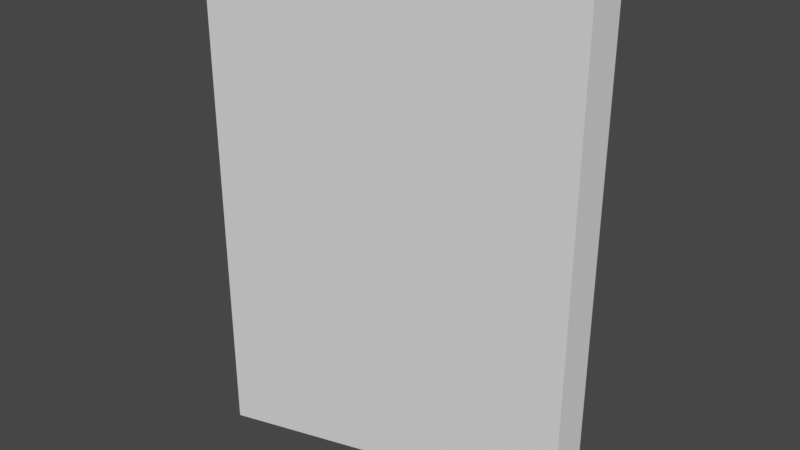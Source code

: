 # Source: Right_Kickback_Gate.blend  (saved by Blender 2.82.7; exported with 4.5.12 LTS)
import bpy
from mathutils import Matrix  # noqa: F401  (used for matrix-valued properties, if any)

bpy.ops.wm.read_factory_settings(use_empty=True)
scene = bpy.context.scene
scene.name = 'Scene'

# ---- collections
col_collection = bpy.data.collections.new('Collection'); scene.collection.children.link(col_collection)

# ---- world
world_world = bpy.data.worlds.new('World'); scene.world = world_world
world_world.use_nodes = True; world_world.node_tree.nodes.clear()
_N = world_world.node_tree.nodes; _L = world_world.node_tree.links
n0 = _N.new('ShaderNodeOutputWorld'); n0.name = 'World Output'; n0.location = (300, 300)
n1 = _N.new('ShaderNodeBackground'); n1.name = 'Background'; n1.location = (10, 300)
n1.inputs[0].default_value = (0.05088, 0.05088, 0.05088, 1.0)
_L.new(n1.outputs[0], n0.inputs[0])
n0.is_active_output = True
world_world.color = (0.05088, 0.05088, 0.05088)
world_world.use_sun_shadow = False
world_world.sun_shadow_jitter_overblur = 0.0

# ---- meshes
me_plane_001 = bpy.data.meshes.new('Plane.001')
me_plane_001.from_pydata([(-0.08568, -0.0138, -0.1299), (0.08561, 0.03337, -0.1299), (0.08561, 0.03337, 0.1299), (-0.08568, -0.0138, 0.1299), (-0.08456, -0.03382, -0.1299), (-0.08456, -0.03382, 0.1299), (0.08464, 0.01425, 0.1299), (0.08464, 0.01425, -0.1299)], [], [(4, 3, 0), (7, 1, 2), (0, 1, 7), (5, 4, 7), (3, 2, 1), (6, 2, 3), (4, 5, 3), (6, 3, 5), (3, 1, 0), (5, 7, 6), (0, 7, 4), (7, 2, 6)])
_uv = me_plane_001.uv_layers.new(name='Plane_001-mesh-map-0')
_uv.uv.foreach_set('vector', [0.0, 0.0, 0.0, 0.0, 0.0, 0.0, 0.0, 0.0, 0.0, 0.0, 0.0, 0.0, 0.0, 0.0, 0.0, 0.0, 0.0, 0.0, 0.0, 0.0, 0.0, 0.0, 0.0, 0.0, 0.0, 0.0, 0.0, 0.0, 0.0, 0.0, 0.0, 0.0, 0.0, 0.0, 0.0, 0.0, 0.0, 0.0, 0.0, 0.0, 0.0, 0.0, 0.0, 0.0, 0.0, 0.0, 0.0, 0.0, 0.0, 0.0, 0.0, 0.0, 0.0, 0.0, 0.0, 0.0, 0.0, 0.0, 0.0, 0.0, 0.0, 0.0, 0.0, 0.0, 0.0, 0.0, 0.0, 0.0, 0.0, 0.0, 0.0, 0.0])
me_plane_001.use_remesh_fix_poles = True
me_plane_001.use_remesh_preserve_attributes = False
me_plane_001.use_mirror_vertex_groups = False
me_plane_001.update()

# ---- objects
ob_plane = bpy.data.objects.new('Plane', me_plane_001)

# ---- transforms, parenting, visibility, modifiers, constraints
ob_plane.location = (0.0, 0.0, 0.0)
ob_plane.lineart.crease_threshold = 0.0

# ---- collection membership
scene.collection.objects.link(ob_plane)

# ---- scene / render settings (as saved in the file)
scene.frame_start = 1; scene.frame_end = 250; scene.frame_set(35)
scene.render.engine = 'BLENDER_EEVEE_NEXT'
scene.cycles.use_denoising = False
scene.cycles.samples = 128
scene.cycles.sampling_pattern = 'TABULATED_SOBOL'
scene.cycles.use_adaptive_sampling = False
scene.cycles.use_light_tree = False
scene.view_settings.view_transform = 'Filmic'
bpy.context.view_layer.update()

# ---- added for rendering (the .blend has no active camera and no usable light): camera, sun
cam_auto = bpy.data.cameras.new('AutoCamera')
cam_auto.lens = 50.0
cam_auto.sensor_width = 36.0
cam_auto.clip_end = 1000.0
ob_auto_camera = bpy.data.objects.new('AutoCamera', cam_auto)
scene.collection.objects.link(ob_auto_camera)
ob_auto_camera.location = (0.294564, -0.353746, 0.235681)
ob_auto_camera.rotation_euler = (1.09748, -7.21219e-08, 0.694738)
scene.camera = ob_auto_camera
light_auto_sun = bpy.data.lights.new('AutoSun', 'SUN')
light_auto_sun.energy = 3.0
light_auto_sun.angle = 0.0523599
ob_auto_sun = bpy.data.objects.new('AutoSun', light_auto_sun)
scene.collection.objects.link(ob_auto_sun)
ob_auto_sun.rotation_euler = (0.872665, 0.174533, 0.523599)
bpy.context.view_layer.update()
